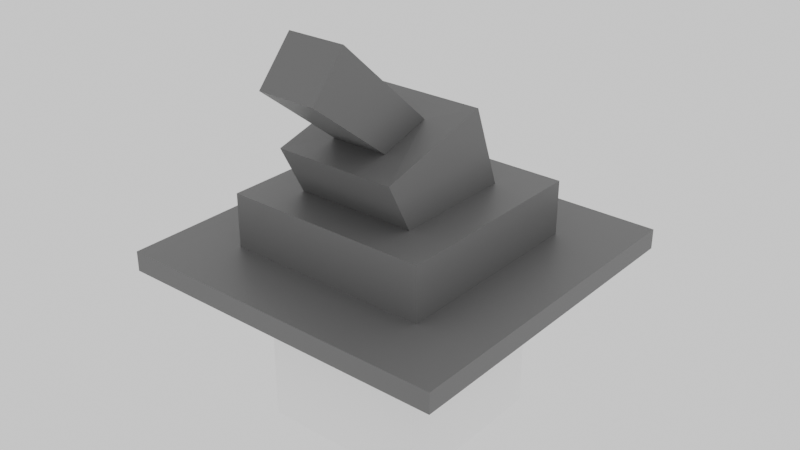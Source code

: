 # Source: Player.blend  (saved by Blender 4.4.32; exported with 4.5.12 LTS)
import bpy
from mathutils import Matrix  # noqa: F401  (used for matrix-valued properties, if any)

bpy.ops.wm.read_factory_settings(use_empty=True)
scene = bpy.context.scene
scene.name = 'Scene'

# ---- collections
col_collection = bpy.data.collections.new('Collection'); scene.collection.children.link(col_collection)

# ---- materials (node trees are filled in below, after node groups)
mat_material = bpy.data.materials.new('Material')
mat_material.alpha_threshold = 0.0
mat_material.roughness = 0.5
mat_material.line_color = (0.0, 0.0, 0.0, 1.0)
mat_material_002 = bpy.data.materials.new('Material.002')
mat_material_002.alpha_threshold = 0.0
mat_material_002.diffuse_color = (0.1989, 0.1989, 0.1989, 1.0)
mat_material_002.roughness = 0.5
mat_material_002.line_color = (0.0, 0.0, 0.0, 1.0)
mat_material_003 = bpy.data.materials.new('Material.003')
mat_material_003.diffuse_color = (0.0, 0.0, 0.0, 1.0)

# ---- material node trees
mat_material.use_nodes = True; mat_material.node_tree.nodes.clear()
_N = mat_material.node_tree.nodes; _L = mat_material.node_tree.links
n0 = _N.new('ShaderNodeOutputMaterial'); n0.name = 'Material Output'; n0.location = (300, 300)
n1 = _N.new('ShaderNodeBsdfPrincipled'); n1.name = 'Principled BSDF'; n1.location = (10, 300)
n1.inputs[0].default_value = (1.0, 1.0, 1.0, 1.0)
n1.inputs[3].default_value = 1.45
_L.new(n1.outputs[0], n0.inputs[0])
n0.is_active_output = True
mat_material_002.use_nodes = True; mat_material_002.node_tree.nodes.clear()
_N = mat_material_002.node_tree.nodes; _L = mat_material_002.node_tree.links
n0 = _N.new('ShaderNodeOutputMaterial'); n0.name = 'Material Output'; n0.location = (300, 300)
n1 = _N.new('ShaderNodeBsdfPrincipled'); n1.name = 'Principled BSDF'; n1.location = (10, 300)
n1.inputs[0].default_value = (0.1271, 0.1271, 0.1271, 1.0)
n1.inputs[3].default_value = 1.45
_L.new(n1.outputs[0], n0.inputs[0])
n0.is_active_output = True
mat_material_003.use_nodes = True; mat_material_003.node_tree.nodes.clear()
_N = mat_material_003.node_tree.nodes; _L = mat_material_003.node_tree.links
n0 = _N.new('ShaderNodeBsdfPrincipled'); n0.name = 'Principled BSDF'; n0.location = (10, 300)
n0.inputs[0].default_value = (0.0, 0.0, 0.0, 1.0)
n1 = _N.new('ShaderNodeOutputMaterial'); n1.name = 'Material Output'; n1.location = (300, 300)
_L.new(n0.outputs[0], n1.inputs[0])
n1.is_active_output = True

# ---- world
world_world = bpy.data.worlds.new('World'); scene.world = world_world
world_world.use_nodes = True; world_world.node_tree.nodes.clear()
_N = world_world.node_tree.nodes; _L = world_world.node_tree.links
n0 = _N.new('ShaderNodeOutputWorld'); n0.name = 'World Output'; n0.location = (300, 300)
n1 = _N.new('ShaderNodeBackground'); n1.name = 'Background'; n1.location = (10, 300)
n1.inputs[0].default_value = (1.0, 1.0, 1.0, 1.0)
_L.new(n1.outputs[0], n0.inputs[0])
n0.is_active_output = True
world_world.color = (0.05088, 0.05088, 0.05088)
world_world.sun_shadow_jitter_overblur = 0.0

# ---- meshes
me_cube = bpy.data.meshes.new('Cube')
me_cube.from_pydata([(1.0, 1.0, 1.0), (1.0, 1.0, -1.0), (1.0, -1.0, 1.0), (1.0, -1.0, -1.0), (-1.0, 1.0, 1.0), (-1.0, 1.0, -1.0), (-1.0, -1.0, 1.0), (-1.0, -1.0, -1.0)], [], [(0, 4, 6, 2), (3, 2, 6, 7), (7, 6, 4, 5), (5, 1, 3, 7), (1, 0, 2, 3), (5, 4, 0, 1)])
_uv = me_cube.uv_layers.new(name='UVMap')
_uv.uv.foreach_set('vector', [0.625, 0.5, 0.875, 0.5, 0.875, 0.75, 0.625, 0.75, 0.375, 0.75, 0.625, 0.75, 0.625, 1.0, 0.375, 1.0, 0.375, 0.0, 0.625, 0.0, 0.625, 0.25, 0.375, 0.25, 0.125, 0.5, 0.375, 0.5, 0.375, 0.75, 0.125, 0.75, 0.375, 0.5, 0.625, 0.5, 0.625, 0.75, 0.375, 0.75, 0.375, 0.25, 0.625, 0.25, 0.625, 0.5, 0.375, 0.5])
me_cube.materials.append(mat_material)
me_cube.use_mirror_vertex_groups = False
me_cube.update()
me_cube_001 = bpy.data.meshes.new('Cube.001')
me_cube_001.from_pydata([(0.6096, 0.6096, 1.0), (1.0, 1.0, -1.0), (0.6096, -0.6096, 1.0), (1.0, -1.0, -1.0), (-0.6096, 0.6096, 1.0), (-1.0, 1.0, -1.0), (-0.6096, -0.6096, 1.0), (-1.0, -1.0, -1.0), (1.0, -1.0, 1.0), (-1.0, -1.0, 1.0), (1.0, 1.0, 1.0), (-1.0, 1.0, 1.0), (0.3618, -0.3618, 6.376), (-0.3618, -0.3618, 6.376), (0.3618, 0.3618, 6.376), (-0.3618, 0.3618, 6.376), (0.6096, -0.6096, 6.376), (-0.6096, -0.6096, 6.376), (0.6096, 0.6096, 6.376), (-0.6096, 0.6096, 6.376), (0.1713, -0.319, 12.1), (-0.1713, -0.319, 12.1), (0.1713, -0.01258, 13.67), (-0.1713, -0.01258, 13.67), (0.3618, -0.5152, 11.31), (-0.3618, -0.5152, 11.31), (0.3618, 0.1836, 14.47), (-0.3618, 0.1836, 14.47), (0.1689, -0.8078, 18.59), (-0.1737, -0.8078, 18.59), (0.1689, -0.5962, 22.63), (-0.1737, -0.5962, 22.63)], [], [(0, 4, 19, 18), (3, 8, 9, 7), (7, 9, 11, 5), (5, 1, 3, 7), (1, 10, 8, 3), (5, 11, 10, 1), (2, 6, 9, 8), (0, 2, 8, 10), (6, 4, 11, 9), (4, 0, 10, 11), (12, 14, 26, 24), (2, 0, 18, 16), (4, 6, 17, 19), (6, 2, 16, 17), (12, 13, 17, 16), (14, 12, 16, 18), (13, 15, 19, 17), (15, 14, 18, 19), (22, 23, 31, 30), (15, 13, 25, 27), (13, 12, 24, 25), (14, 15, 27, 26), (20, 21, 25, 24), (22, 20, 24, 26), (21, 23, 27, 25), (23, 22, 26, 27), (30, 31, 29, 28), (20, 22, 30, 28), (23, 21, 29, 31), (21, 20, 28, 29)])
_uv = me_cube_001.uv_layers.new(name='UVMap')
_uv.uv.foreach_set('vector', [0.6738, 0.5488, 0.8262, 0.5488, 0.8262, 0.5488, 0.6738, 0.5488, 0.375, 0.75, 0.625, 0.75, 0.625, 1.0, 0.375, 1.0, 0.375, 0.0, 0.625, 0.0, 0.625, 0.25, 0.375, 0.25, 0.125, 0.5, 0.375, 0.5, 0.375, 0.75, 0.125, 0.75, 0.375, 0.5, 0.625, 0.5, 0.625, 0.75, 0.375, 0.75, 0.375, 0.25, 0.625, 0.25, 0.625, 0.5, 0.375, 0.5, 0.6738, 0.7012, 0.8262, 0.7012, 0.875, 0.75, 0.625, 0.75, 0.6738, 0.5488, 0.6738, 0.7012, 0.625, 0.75, 0.625, 0.5, 0.8262, 0.7012, 0.8262, 0.5488, 0.875, 0.5, 0.875, 0.75, 0.8262, 0.5488, 0.6738, 0.5488, 0.625, 0.5, 0.875, 0.5, 0.7048, 0.6702, 0.7048, 0.5798, 0.7048, 0.5798, 0.7048, 0.6702, 0.6738, 0.7012, 0.6738, 0.5488, 0.6738, 0.5488, 0.6738, 0.7012, 0.8262, 0.5488, 0.8262, 0.7012, 0.8262, 0.7012, 0.8262, 0.5488, 0.8262, 0.7012, 0.6738, 0.7012, 0.6738, 0.7012, 0.8262, 0.7012, 0.7048, 0.6702, 0.7952, 0.6702, 0.8262, 0.7012, 0.6738, 0.7012, 0.7048, 0.5798, 0.7048, 0.6702, 0.6738, 0.7012, 0.6738, 0.5488, 0.7952, 0.6702, 0.7952, 0.5798, 0.8262, 0.5488, 0.8262, 0.7012, 0.7952, 0.5798, 0.7048, 0.5798, 0.6738, 0.5488, 0.8262, 0.5488, 0.7286, 0.5851, 0.7714, 0.5851, 0.7714, 0.5851, 0.7286, 0.5851, 0.7952, 0.5798, 0.7952, 0.6702, 0.7952, 0.6702, 0.7952, 0.5798, 0.7952, 0.6702, 0.7048, 0.6702, 0.7048, 0.6702, 0.7952, 0.6702, 0.7048, 0.5798, 0.7952, 0.5798, 0.7952, 0.5798, 0.7048, 0.5798, 0.7286, 0.6649, 0.7714, 0.6649, 0.7952, 0.6702, 0.7048, 0.6702, 0.7286, 0.5851, 0.7286, 0.6649, 0.7048, 0.6702, 0.7048, 0.5798, 0.7714, 0.6649, 0.7714, 0.5851, 0.7952, 0.5798, 0.7952, 0.6702, 0.7714, 0.5851, 0.7286, 0.5851, 0.7048, 0.5798, 0.7952, 0.5798, 0.7286, 0.5851, 0.7714, 0.5851, 0.7714, 0.6649, 0.7286, 0.6649, 0.7286, 0.6649, 0.7286, 0.5851, 0.7286, 0.5851, 0.7286, 0.6649, 0.7714, 0.5851, 0.7714, 0.6649, 0.7714, 0.6649, 0.7714, 0.5851, 0.7714, 0.6649, 0.7286, 0.6649, 0.7286, 0.6649, 0.7714, 0.6649])
me_cube_001.materials.append(mat_material_002)
me_cube_001.use_mirror_vertex_groups = False
me_cube_001.update()
me_cube_002 = bpy.data.meshes.new('Cube.002')
me_cube_002.from_pydata([(3.329, -20.66, 0.5077), (3.329, -20.66, 2.508), (3.329, -18.66, 0.5077), (3.329, -18.66, 2.508), (5.329, -20.66, 0.5077), (5.329, -20.66, 2.508), (5.329, -18.66, 0.5077), (5.329, -18.66, 2.508)], [], [(0, 1, 3, 2), (2, 3, 7, 6), (6, 7, 5, 4), (4, 5, 1, 0), (2, 6, 4, 0), (7, 3, 1, 5)])
_uv = me_cube_002.uv_layers.new(name='UVMap')
_uv.uv.foreach_set('vector', [0.375, 0.0, 0.625, 0.0, 0.625, 0.25, 0.375, 0.25, 0.375, 0.25, 0.625, 0.25, 0.625, 0.5, 0.375, 0.5, 0.375, 0.5, 0.625, 0.5, 0.625, 0.75, 0.375, 0.75, 0.375, 0.75, 0.625, 0.75, 0.625, 1.0, 0.375, 1.0, 0.125, 0.5, 0.375, 0.5, 0.375, 0.75, 0.125, 0.75, 0.625, 0.5, 0.875, 0.5, 0.875, 0.75, 0.625, 0.75])
me_cube_002.materials.append(mat_material_003)
me_cube_002.update()

# ---- objects
ob_head = bpy.data.objects.new('Head', me_cube)
ob_hat = bpy.data.objects.new('Hat', me_cube_001)
ob_eyes = bpy.data.objects.new('Eyes', me_cube_002)

# ---- transforms, parenting, visibility, modifiers, constraints
ob_head.location = (0.0, 0.0, 0.0)
ob_head.lock_rotations_4d = False
ob_head.empty_display_type = 'ARROWS'
ob_head.lineart.crease_threshold = 0.0
ob_hat.location = (0.0, 0.0, 1.062)
ob_hat.scale = (1.977, 1.977, 0.1178)
ob_hat.lock_rotations_4d = False
ob_hat.empty_display_type = 'ARROWS'
ob_hat.lineart.crease_threshold = 0.0
ob_eyes.location = (0.0, 2.017, 0.0)
ob_eyes.scale = (0.1132, 0.05189, 0.3287)
_m = ob_eyes.modifiers.new('Mirror', 'MIRROR')

# ---- collection membership
col_collection.objects.link(ob_head)
col_collection.objects.link(ob_hat)
col_collection.objects.link(ob_eyes)

# ---- scene / render settings (as saved in the file)
scene.frame_start = 1; scene.frame_end = 250; scene.frame_set(1)
scene.render.engine = 'BLENDER_EEVEE_NEXT'
bpy.context.view_layer.update()

# ---- added for rendering (the .blend has no active camera): camera
cam_auto = bpy.data.cameras.new('AutoCamera')
cam_auto.lens = 50.0
cam_auto.sensor_width = 36.0
cam_auto.clip_end = 1000.0
ob_auto_camera = bpy.data.objects.new('AutoCamera', cam_auto)
scene.collection.objects.link(ob_auto_camera)
ob_auto_camera.location = (6.77522, -8.13027, 6.78378)
ob_auto_camera.rotation_euler = (1.09748, -7.21219e-08, 0.694738)
scene.camera = ob_auto_camera
bpy.context.view_layer.update()
